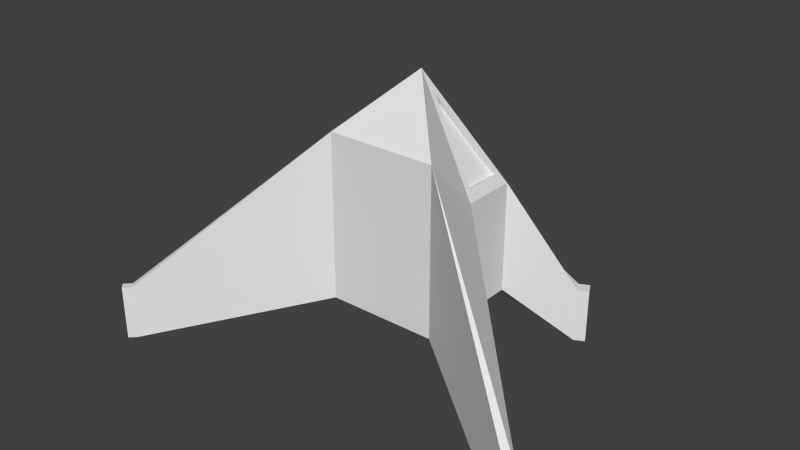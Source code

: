 # Source: navX01.blend  (saved by Blender 3.2.14; exported with 4.5.12 LTS)
import bpy
from mathutils import Matrix  # noqa: F401  (used for matrix-valued properties, if any)

bpy.ops.wm.read_factory_settings(use_empty=True)
scene = bpy.context.scene
scene.name = 'Scene'

# ---- collections
col_collection_1 = bpy.data.collections.new('Collection 1'); scene.collection.children.link(col_collection_1)

# ---- materials (node trees are filled in below, after node groups)
mat_material = bpy.data.materials.new('Material')
mat_material.alpha_threshold = 0.0
mat_material.use_transparent_shadow = False
mat_material.roughness = 0.5
mat_material.line_color = (0.0, 0.0, 0.0, 1.0)

# ---- material node trees

# ---- world
world_world = bpy.data.worlds.new('World'); scene.world = world_world
world_world.color = (0.05088, 0.05088, 0.05088)
world_world.use_sun_shadow = False
world_world.sun_shadow_jitter_overblur = 0.0
world_world.cycles.sampling_method = 'MANUAL'
world_world.cycles.sample_map_resolution = 256

# ---- meshes
me_cube = bpy.data.meshes.new('Cube')
me_cube.from_pydata([(-0.9994, -0.6853, 0.6853), (-0.9994, -0.6853, -1.315), (1.001, -0.6853, -1.315), (1.001, -0.6853, 0.6853), (-0.9994, 1.315, 0.6853), (-0.9994, 1.315, -1.315), (1.001, 1.315, -1.315), (1.001, 1.315, 0.6853), (-0.9994, -0.6853, -0.3147), (0.0005754, -0.6853, 0.6853), (-0.9994, 0.3147, 0.6853), (0.0005756, -0.6853, -1.315), (-0.9994, 0.3147, -1.315), (1.001, -0.6853, -0.3147), (1.001, 0.3147, -1.315), (1.001, 0.3147, 0.6853), (-0.9994, 1.315, -0.3147), (0.0005756, 1.315, 0.6853), (0.0005764, 1.315, -1.315), (1.001, 1.315, -0.3147), (0.0005755, -0.6853, -0.3147), (0.000576, 1.315, -0.3147), (-0.9994, 0.3147, -0.3147), (0.000576, 0.3147, -1.315), (1.001, 0.3147, -0.3147), (3.901, -2.678, -2.315), (-0.9994, -0.6853, 1.685), (1.001, -0.6853, 1.685), (0.0005754, -0.6853, 1.685), (0.0005755, 0.3147, 2.685), (3.901, -2.678, -1.315), (3.901, -2.678, -1.815), (4.001, -2.578, -2.315), (4.001, -2.578, -1.315), (4.001, -2.578, -1.815), (-3.899, -2.678, -1.315), (-3.899, -2.678, -2.315), (-3.899, -2.678, -1.815), (-3.999, -2.578, -1.315), (-3.999, -2.578, -2.315), (-3.999, -2.578, -1.815), (2.001, 2.115, -2.315), (2.001, 2.115, -1.315), (1.901, 2.315, -1.315), (1.901, 2.315, -2.315), (-1.999, 2.115, -1.315), (-1.999, 2.115, -2.315), (-1.899, 2.315, -1.315), (-1.899, 2.315, -2.315), (2.179, 2.204, -2.315), (2.179, 2.204, -1.315), (2.079, 2.404, -1.315), (2.079, 2.404, -2.315), (-2.178, 2.204, -1.315), (-2.178, 2.204, -2.315), (-2.078, 2.404, -1.315), (-2.078, 2.404, -2.315), (-4.017, -2.796, -1.315), (-4.017, -2.796, -2.315), (-4.017, -2.796, -1.815), (-4.117, -2.696, -1.315), (-4.117, -2.696, -2.315), (-4.117, -2.696, -1.815), (4.014, -2.791, -2.315), (4.014, -2.791, -1.315), (4.014, -2.791, -1.815), (4.114, -2.691, -2.315), (4.114, -2.691, -1.315), (4.114, -2.691, -1.815), (3.952, -2.681, -1.315), (4.004, -2.629, -1.315), (-3.952, -2.683, -1.315), (-4.004, -2.63, -1.315), (2.019, 2.184, -1.315), (1.967, 2.288, -1.315), (-2.018, 2.184, -1.315), (-1.966, 2.288, -1.315), (2.113, 2.231, -1.315), (2.061, 2.335, -1.315), (-2.112, 2.231, -1.315), (-2.059, 2.335, -1.315), (-4.013, -2.744, -1.315), (-4.065, -2.692, -1.315), (4.01, -2.74, -1.315), (4.063, -2.688, -1.315), (0.2006, 0.5147, -1.315), (0.2006, 1.115, -1.315), (0.8006, 1.115, -1.315), (0.8006, 0.5147, -1.315), (0.2006, -0.4853, -1.315), (0.2006, 0.1147, -1.315), (0.8006, 0.1147, -1.315), (0.8006, -0.4853, -1.315), (-0.7994, -0.4853, -1.315), (-0.7994, 0.1147, -1.315), (-0.1994, 0.1147, -1.315), (-0.1994, -0.4853, -1.315), (-0.7994, 0.5147, -1.315), (-0.7994, 1.115, -1.315), (-0.1994, 1.115, -1.315), (-0.1994, 0.5147, -1.315), (0.2006, 0.5147, -0.7147), (0.2006, 1.115, -0.7147), (0.8006, 1.115, -0.7147), (0.8006, 0.5147, -0.7147), (0.2006, -0.4853, -0.7147), (0.2006, 0.1147, -0.7147), (0.8006, 0.1147, -0.7147), (0.8006, -0.4853, -0.7147), (-0.7994, -0.4853, -0.7147), (-0.7994, 0.1147, -0.7147), (-0.1994, 0.1147, -0.7147), (-0.1994, -0.4853, -0.7147), (-0.7994, 0.5147, -0.7147), (-0.7994, 1.115, -0.7147), (-0.1994, 1.115, -0.7147), (-0.1994, 0.5147, -0.7147), (-0.8994, 0.4147, 0.8853), (-0.1994, 0.4147, 2.285), (-0.8994, 1.115, 0.8853), (0.9006, 0.4147, 0.8853), (0.9006, 1.115, 0.8853), (0.2006, 0.4147, 2.285), (0.8006, 1.215, 0.8853), (0.1006, 1.215, 0.8853), (0.1006, 0.5147, 2.285), (-0.7994, 1.215, 0.8853), (-0.09942, 0.5147, 2.285), (-0.09942, 1.215, 0.8853), (-0.1313, 0.4147, 2.251), (-0.8313, 0.4147, 0.8513), (-0.8313, 1.115, 0.8513), (0.8325, 1.115, 0.8513), (0.8325, 0.4147, 0.8513), (0.1325, 0.4147, 2.251), (0.1006, 1.147, 0.8513), (0.8006, 1.147, 0.8513), (0.1006, 0.4465, 2.251), (-0.09942, 0.4465, 2.251), (-0.7994, 1.147, 0.8513), (-0.09942, 1.147, 0.8513)], [], [(20, 11, 2, 13), (22, 16, 5, 12), (113, 114, 115, 116), (24, 19, 7, 15), (0, 9, 28, 26), (9, 20, 13, 3), (0, 8, 20, 9), (8, 1, 11, 20), (5, 16, 45, 46), (10, 4, 16, 22), (109, 110, 111, 112), (105, 106, 107, 108), (101, 102, 103, 104), (14, 6, 19, 24), (26, 28, 29), (9, 3, 27, 28), (27, 29, 28), (34, 33, 67, 68), (32, 34, 68, 66), (14, 24, 34, 32), (24, 15, 33, 34), (2, 14, 32, 25), (13, 2, 25, 31), (3, 13, 31, 30), (40, 39, 61, 62), (38, 40, 62, 60), (0, 26, 35), (10, 22, 40, 38), (22, 12, 39, 40), (12, 1, 36, 39), (8, 0, 35, 37), (1, 8, 37, 36), (42, 41, 49, 50), (21, 17, 43), (18, 21, 43, 44), (6, 18, 44, 41), (43, 17, 42), (16, 4, 45), (47, 48, 56, 55), (18, 5, 46, 48), (17, 47, 45), (139, 138, 140), (17, 21, 47), (21, 18, 48, 47), (19, 6, 41, 42), (7, 19, 42), (27, 3, 30), (10, 26, 29), (35, 26, 38), (51, 50, 49, 52), (44, 43, 51, 52), (41, 44, 52, 49), (33, 30, 69, 70), (53, 55, 56, 54), (46, 45, 53, 54), (48, 46, 54, 56), (45, 47, 76, 75), (59, 62, 61, 58), (57, 60, 62, 59), (39, 36, 58, 61), (35, 38, 72, 71), (37, 35, 57, 59), (36, 37, 59, 58), (65, 68, 67, 64), (63, 66, 68, 65), (47, 55, 80, 76), (25, 32, 66, 63), (31, 25, 63, 65), (30, 31, 65, 64), (55, 53, 79, 80), (42, 50, 77, 73), (53, 45, 75, 79), (57, 35, 71, 81), (30, 64, 83, 69), (43, 42, 73, 74), (50, 51, 78, 77), (64, 67, 84, 83), (51, 43, 74, 78), (60, 57, 81, 82), (38, 60, 82, 72), (67, 33, 70, 84), (71, 72, 82, 81), (69, 83, 84, 70), (75, 76, 80, 79), (73, 77, 78, 74), (88, 85, 101, 104), (18, 86, 85, 23), (6, 87, 86, 18), (14, 88, 87, 6), (23, 85, 88, 14), (100, 97, 113, 116), (23, 90, 89, 11), (14, 91, 90, 23), (2, 92, 91, 14), (11, 89, 92, 2), (93, 94, 110, 109), (12, 94, 93, 1), (23, 95, 94, 12), (11, 96, 95, 23), (1, 93, 96, 11), (95, 96, 112, 111), (5, 98, 97, 12), (18, 99, 98, 5), (23, 100, 99, 18), (12, 97, 100, 23), (98, 99, 115, 114), (86, 87, 103, 102), (91, 92, 108, 107), (89, 90, 106, 105), (96, 93, 109, 112), (94, 95, 111, 110), (99, 100, 116, 115), (87, 88, 104, 103), (97, 98, 114, 113), (85, 86, 102, 101), (92, 89, 105, 108), (90, 91, 107, 106), (17, 7, 42), (4, 17, 45), (15, 29, 27), (136, 135, 137), (30, 33, 27), (15, 27, 33), (38, 26, 10), (133, 132, 134), (130, 129, 131), (117, 118, 129, 130), (29, 118, 117, 10), (4, 119, 118, 29), (10, 117, 119, 4), (128, 126, 139, 140), (7, 121, 120, 15), (29, 122, 121, 7), (15, 120, 122, 29), (124, 125, 137, 135), (17, 124, 123, 7), (29, 125, 124, 17), (7, 123, 125, 29), (120, 121, 132, 133), (29, 127, 126, 4), (17, 128, 127, 29), (4, 126, 128, 17), (121, 122, 134, 132), (125, 123, 136, 137), (126, 127, 138, 139), (118, 119, 131, 129), (122, 120, 133, 134), (123, 124, 135, 136), (127, 128, 140, 138), (119, 117, 130, 131)])
_uv = me_cube.uv_layers.new(name='UVMap')
_uv.uv.foreach_set('vector', [0.6512, 0.3971, 0.6512, 0.471, 0.5773, 0.471, 0.5773, 0.3971, 0.3723, 0.8157, 0.2984, 0.8157, 0.2984, 0.7417, 0.3723, 0.7417, 0.1335, 0.2379, 0.1335, 0.2822, 0.0892, 0.2822, 0.0892, 0.2379, 0.2984, 0.8157, 0.3723, 0.8157, 0.3723, 0.8896, 0.2984, 0.8896, 0.7251, 0.3232, 0.6512, 0.3232, 0.6512, 0.2492, 0.7251, 0.2492, 0.6512, 0.3232, 0.6512, 0.3971, 0.5773, 0.3971, 0.5773, 0.3232, 0.7251, 0.3232, 0.7251, 0.3971, 0.6512, 0.3971, 0.6512, 0.3232, 0.7251, 0.3971, 0.7251, 0.471, 0.6512, 0.471, 0.6512, 0.3971, 0.4799, 0.8157, 0.4799, 0.8896, 0.3853, 0.8155, 0.3854, 0.7416, 0.3723, 0.8896, 0.2984, 0.8896, 0.2984, 0.8157, 0.3723, 0.8157, 0.1335, 0.2379, 0.1335, 0.2822, 0.0892, 0.2822, 0.0892, 0.2379, 0.1335, 0.2379, 0.1335, 0.2822, 0.0892, 0.2822, 0.0892, 0.2379, 0.1335, 0.2379, 0.1335, 0.2822, 0.0892, 0.2822, 0.0892, 0.2379, 0.2984, 0.7418, 0.3723, 0.7418, 0.3723, 0.8157, 0.2984, 0.8157, 0.2816, 0.5589, 0.2816, 0.6329, 0.177, 0.6329, 0.6512, 0.3232, 0.5773, 0.3232, 0.5773, 0.2492, 0.6512, 0.2492, 0.2816, 0.7068, 0.177, 0.6329, 0.2816, 0.6329, 0.1936, 0.4708, 0.1936, 0.5448, 0.1816, 0.5448, 0.1816, 0.4708, 0.1936, 0.3965, 0.1936, 0.4708, 0.1816, 0.4708, 0.1816, 0.3965, 0.3181, 0.7061, 0.3181, 0.6322, 0.6262, 0.7061, 0.6262, 0.78, 0.3181, 0.6322, 0.3181, 0.5583, 0.6262, 0.6322, 0.6262, 0.7061, 0.5927, 0.158, 0.6426, 0.2126, 0.3258, 0.2126, 0.326, 0.2021, 0.5773, 0.3971, 0.5773, 0.471, 0.3172, 0.5449, 0.3172, 0.471, 0.5773, 0.3232, 0.5773, 0.3971, 0.3172, 0.471, 0.3172, 0.3971, 0.1591, 0.4708, 0.1591, 0.3965, 0.1711, 0.3965, 0.1711, 0.4708, 0.1591, 0.5448, 0.1591, 0.4708, 0.1711, 0.4708, 0.1711, 0.5448, 0.7251, 0.3232, 0.7251, 0.2492, 0.9853, 0.3971, 0.6773, 0.7801, 0.6773, 0.7062, 0.9853, 0.6321, 0.9854, 0.706, 0.6773, 0.7062, 0.6773, 0.6322, 0.9853, 0.5582, 0.9853, 0.6321, 0.6537, 0.212, 0.7036, 0.1574, 0.9704, 0.2015, 0.9705, 0.212, 0.7251, 0.3971, 0.7251, 0.3232, 0.9853, 0.3971, 0.9853, 0.471, 0.7251, 0.471, 0.7251, 0.3971, 0.9853, 0.471, 0.9853, 0.5449, 0.8993, 0.2874, 0.8249, 0.2874, 0.8249, 0.2726, 0.8993, 0.2726, 0.6524, 0.9099, 0.6524, 0.9838, 0.4937, 0.8359, 0.6524, 0.8359, 0.6524, 0.9099, 0.4937, 0.8359, 0.4937, 0.762, 0.09837, 0.7095, 0.0504, 0.7657, 0.06201, 0.591, 0.07853, 0.591, 0.4355, 0.5346, 0.6524, 0.5346, 0.4358, 0.5512, 0.4799, 0.8896, 0.4798, 0.9635, 0.3853, 0.8155, 0.9732, 0.2874, 0.8993, 0.2874, 0.8993, 0.2726, 0.9732, 0.2726, 0.05046, 0.7755, 0.09843, 0.8317, 0.0786, 0.9502, 0.06207, 0.9502, 0.6544, 0.5347, 0.8713, 0.5347, 0.871, 0.5512, 0.1914, 0.2297, 0.3567, 0.3036, 0.1914, 0.3036, 0.6524, 0.9838, 0.6524, 0.9099, 0.8111, 0.8359, 0.6524, 0.9099, 0.6524, 0.8359, 0.8111, 0.762, 0.8111, 0.8359, 0.8237, 0.8865, 0.8237, 0.8126, 0.9184, 0.7387, 0.9184, 0.8126, 0.8237, 0.9604, 0.8237, 0.8865, 0.9184, 0.8126, 0.5773, 0.2492, 0.5773, 0.3232, 0.3172, 0.3971, 0.2212, 0.4736, 0.2816, 0.5589, 0.177, 0.6329, 0.9529, 0.1282, 0.6537, 0.1239, 0.9547, 0.1179, 0.8993, 0.2561, 0.8993, 0.2726, 0.8249, 0.2726, 0.8249, 0.2561, 0.8249, 0.2413, 0.8993, 0.2413, 0.8993, 0.2561, 0.8249, 0.2561, 0.07853, 0.591, 0.06201, 0.591, 0.062, 0.5762, 0.07853, 0.5762, 0.3466, 0.1193, 0.3485, 0.1296, 0.3452, 0.1276, 0.3443, 0.1222, 0.9732, 0.2561, 0.9732, 0.2726, 0.8993, 0.2726, 0.8993, 0.2561, 0.8993, 0.2413, 0.9732, 0.2413, 0.9732, 0.2561, 0.8993, 0.2561, 0.06207, 0.9502, 0.0786, 0.9502, 0.0786, 0.965, 0.06207, 0.965, 0.871, 0.5512, 0.8713, 0.5347, 0.8748, 0.5387, 0.8746, 0.5473, 0.1816, 0.4708, 0.1711, 0.4708, 0.1711, 0.3965, 0.1816, 0.3965, 0.1816, 0.5448, 0.1711, 0.5448, 0.1711, 0.4708, 0.1816, 0.4708, 0.9705, 0.212, 0.9704, 0.2015, 0.9827, 0.2014, 0.9829, 0.2118, 0.9529, 0.1282, 0.9547, 0.1179, 0.9572, 0.1209, 0.9562, 0.1263, 0.1936, 0.4708, 0.1936, 0.5448, 0.1816, 0.5448, 0.1816, 0.4708, 0.1936, 0.3965, 0.1936, 0.4708, 0.1816, 0.4708, 0.1816, 0.3965, 0.1711, 0.4708, 0.1816, 0.4708, 0.1816, 0.5448, 0.1711, 0.5448, 0.1711, 0.3965, 0.1816, 0.3965, 0.1816, 0.4708, 0.1711, 0.4708, 0.8713, 0.5347, 0.8861, 0.5349, 0.8825, 0.5388, 0.8748, 0.5387, 0.326, 0.2021, 0.3258, 0.2126, 0.314, 0.2124, 0.3142, 0.202, 0.1591, 0.4708, 0.1591, 0.3965, 0.1711, 0.3965, 0.1711, 0.4708, 0.1591, 0.5448, 0.1591, 0.4708, 0.1711, 0.4708, 0.1711, 0.5448, 0.8861, 0.5349, 0.8858, 0.5514, 0.8823, 0.5474, 0.8825, 0.5388, 0.4358, 0.5512, 0.421, 0.5514, 0.4245, 0.5474, 0.4322, 0.5473, 0.8858, 0.5514, 0.871, 0.5512, 0.8746, 0.5473, 0.8823, 0.5474, 0.9651, 0.1304, 0.9529, 0.1282, 0.9562, 0.1263, 0.9626, 0.1274, 0.3485, 0.1296, 0.3368, 0.1316, 0.3392, 0.1287, 0.3452, 0.1276, 0.4355, 0.5346, 0.4358, 0.5512, 0.4322, 0.5473, 0.4321, 0.5386, 0.421, 0.5514, 0.4208, 0.5349, 0.4243, 0.5388, 0.4245, 0.5474, 0.3368, 0.1316, 0.335, 0.1213, 0.3382, 0.1233, 0.3392, 0.1287, 0.4208, 0.5349, 0.4355, 0.5346, 0.4321, 0.5386, 0.4243, 0.5388, 0.9669, 0.1201, 0.9651, 0.1304, 0.9626, 0.1274, 0.9635, 0.122, 0.9547, 0.1179, 0.9669, 0.1201, 0.9635, 0.122, 0.9572, 0.1209, 0.335, 0.1213, 0.3466, 0.1193, 0.3443, 0.1222, 0.3382, 0.1233, 0.9562, 0.1263, 0.9572, 0.1209, 0.9635, 0.122, 0.9626, 0.1274, 0.3452, 0.1276, 0.3392, 0.1287, 0.3382, 0.1233, 0.3443, 0.1222, 0.8746, 0.5473, 0.8748, 0.5387, 0.8825, 0.5388, 0.8823, 0.5474, 0.4322, 0.5473, 0.4245, 0.5474, 0.4243, 0.5388, 0.4321, 0.5386, 0.0892, 0.2337, 0.0892, 0.1893, 0.1335, 0.1893, 0.1335, 0.2337, 0.2134, 0.9682, 0.1986, 0.9534, 0.1986, 0.9091, 0.2134, 0.8943, 0.1395, 0.9682, 0.1543, 0.9534, 0.1986, 0.9534, 0.2134, 0.9682, 0.1395, 0.8943, 0.1543, 0.9091, 0.1543, 0.9534, 0.1395, 0.9682, 0.2134, 0.8943, 0.1986, 0.9091, 0.1543, 0.9091, 0.1395, 0.8943, 0.0892, 0.2337, 0.0892, 0.1893, 0.1335, 0.1893, 0.1335, 0.2337, 0.2134, 0.8943, 0.1986, 0.8795, 0.1986, 0.8352, 0.2134, 0.8204, 0.1395, 0.8943, 0.1543, 0.8795, 0.1986, 0.8795, 0.2134, 0.8943, 0.1395, 0.8204, 0.1543, 0.8352, 0.1543, 0.8795, 0.1395, 0.8943, 0.2134, 0.8204, 0.1986, 0.8352, 0.1543, 0.8352, 0.1395, 0.8204, 0.0892, 0.1893, 0.0892, 0.145, 0.1335, 0.145, 0.1335, 0.1893, 0.2873, 0.8943, 0.2725, 0.8795, 0.2725, 0.8352, 0.2873, 0.8204, 0.2134, 0.8943, 0.2282, 0.8795, 0.2725, 0.8795, 0.2873, 0.8943, 0.2134, 0.8204, 0.2282, 0.8352, 0.2282, 0.8795, 0.2134, 0.8943, 0.2873, 0.8204, 0.2725, 0.8352, 0.2282, 0.8352, 0.2134, 0.8204, 0.0892, 0.1006, 0.0892, 0.05629, 0.1335, 0.05629, 0.1335, 0.1006, 0.2873, 0.9682, 0.2725, 0.9534, 0.2725, 0.9091, 0.2873, 0.8943, 0.2134, 0.9682, 0.2282, 0.9534, 0.2725, 0.9534, 0.2873, 0.9682, 0.2134, 0.8943, 0.2282, 0.9091, 0.2282, 0.9534, 0.2134, 0.9682, 0.2873, 0.8943, 0.2725, 0.9091, 0.2282, 0.9091, 0.2134, 0.8943, 0.0892, 0.145, 0.0892, 0.1007, 0.1335, 0.1007, 0.1335, 0.145, 0.0892, 0.145, 0.0892, 0.1007, 0.1335, 0.1007, 0.1335, 0.145, 0.0892, 0.1007, 0.0892, 0.0563, 0.1335, 0.0563, 0.1335, 0.1007, 0.0892, 0.1894, 0.0892, 0.145, 0.1335, 0.145, 0.1335, 0.1894, 0.0892, 0.2337, 0.0892, 0.1893, 0.1335, 0.1893, 0.1335, 0.2337, 0.0892, 0.145, 0.0892, 0.1006, 0.1335, 0.1006, 0.1335, 0.145, 0.0892, 0.1007, 0.0892, 0.0563, 0.1335, 0.0563, 0.1335, 0.1007, 0.0892, 0.1007, 0.0892, 0.0563, 0.1335, 0.0563, 0.1335, 0.1007, 0.0892, 0.1893, 0.0892, 0.145, 0.1335, 0.145, 0.1335, 0.1893, 0.0892, 0.1893, 0.0892, 0.145, 0.1335, 0.145, 0.1335, 0.1893, 0.0892, 0.2337, 0.0892, 0.1894, 0.1335, 0.1894, 0.1335, 0.2337, 0.0892, 0.145, 0.0892, 0.1007, 0.1335, 0.1007, 0.1335, 0.145, 0.6524, 0.5346, 0.6064, 0.5925, 0.4358, 0.5512, 0.7004, 0.5925, 0.6544, 0.5347, 0.871, 0.5512, 0.2212, 0.7921, 0.177, 0.6329, 0.2816, 0.7068, 0.1914, 0.3775, 0.1914, 0.3036, 0.3567, 0.3036, 0.3485, 0.1296, 0.3466, 0.1193, 0.6476, 0.1246, 0.6475, 0.02005, 0.6476, 0.1246, 0.3466, 0.1193, 0.9547, 0.1179, 0.6537, 0.1239, 0.6536, 0.0194, 0.2465, 0.4268, 0.1914, 0.3775, 0.3567, 0.3036, 0.2465, 0.1804, 0.3567, 0.3036, 0.1914, 0.2297, 0.2465, 0.1804, 0.3567, 0.3036, 0.3567, 0.3036, 0.2465, 0.1804, 0.3567, 0.3036, 0.3567, 0.3036, 0.2465, 0.1804, 0.2465, 0.1804, 0.1914, 0.2297, 0.1914, 0.2297, 0.3567, 0.3036, 0.3567, 0.3036, 0.2465, 0.1804, 0.2465, 0.1804, 0.1914, 0.2297, 0.1914, 0.2297, 0.1914, 0.3036, 0.1914, 0.2297, 0.1914, 0.2297, 0.1914, 0.3036, 0.1914, 0.3775, 0.1914, 0.3775, 0.2465, 0.4268, 0.2465, 0.4268, 0.3567, 0.3036, 0.3567, 0.3036, 0.1914, 0.3775, 0.1914, 0.3775, 0.2465, 0.4268, 0.2465, 0.4268, 0.3567, 0.3036, 0.3567, 0.3036, 0.1914, 0.3036, 0.3567, 0.3036, 0.3567, 0.3036, 0.1914, 0.3036, 0.1914, 0.3036, 0.1914, 0.3036, 0.1914, 0.3775, 0.1914, 0.3775, 0.3567, 0.3036, 0.3567, 0.3036, 0.1914, 0.3036, 0.1914, 0.3036, 0.1914, 0.3775, 0.1914, 0.3775, 0.3567, 0.3036, 0.3567, 0.3036, 0.2465, 0.4268, 0.1914, 0.3775, 0.1914, 0.3775, 0.2465, 0.4268, 0.3567, 0.3036, 0.3567, 0.3036, 0.1914, 0.2297, 0.1914, 0.2297, 0.1914, 0.3036, 0.1914, 0.3036, 0.3567, 0.3036, 0.3567, 0.3036, 0.1914, 0.2297, 0.1914, 0.2297, 0.1914, 0.3036, 0.1914, 0.3036, 0.1914, 0.3775, 0.3567, 0.3036, 0.3567, 0.3036, 0.1914, 0.3775, 0.3567, 0.3036, 0.1914, 0.3775, 0.1914, 0.3775, 0.3567, 0.3036, 0.1914, 0.2297, 0.3567, 0.3036, 0.3567, 0.3036, 0.1914, 0.2297, 0.3567, 0.3036, 0.1914, 0.2297, 0.1914, 0.2297, 0.3567, 0.3036, 0.3567, 0.3036, 0.2465, 0.4268, 0.2465, 0.4268, 0.3567, 0.3036, 0.1914, 0.3775, 0.1914, 0.3036, 0.1914, 0.3036, 0.1914, 0.3775, 0.3567, 0.3036, 0.1914, 0.3036, 0.1914, 0.3036, 0.3567, 0.3036, 0.1914, 0.2297, 0.2465, 0.1804, 0.2465, 0.1804, 0.1914, 0.2297])
me_cube.materials.append(mat_material)
me_cube.use_remesh_preserve_volume = False
me_cube.use_remesh_preserve_attributes = False
me_cube.use_mirror_vertex_groups = False
me_cube.update()

# ---- objects
ob_xhunter = bpy.data.objects.new('XHunter', me_cube)

# ---- transforms, parenting, visibility, modifiers, constraints
ob_xhunter.location = (0.0, 0.0, 0.0)
ob_xhunter.lock_rotations_4d = False
ob_xhunter.empty_display_type = 'ARROWS'
ob_xhunter.lineart.crease_threshold = 0.0
_vg = ob_xhunter.vertex_groups.new(name='XHunter')

# ---- collection membership
col_collection_1.objects.link(ob_xhunter)

# ---- scene / render settings (as saved in the file)
scene.frame_start = 1; scene.frame_end = 250; scene.frame_set(1)
scene.render.engine = 'BLENDER_EEVEE_NEXT'
scene.render.resolution_percentage = 50
scene.render.dither_intensity = 0.0
scene.cycles.use_denoising = False
scene.cycles.samples = 10
scene.cycles.sampling_pattern = 'TABULATED_SOBOL'
scene.cycles.light_sampling_threshold = 0.0
scene.cycles.use_adaptive_sampling = False
scene.cycles.use_light_tree = False
scene.cycles.blur_glossy = 0.0
scene.cycles.volume_bounces = 1
scene.cycles.pixel_filter_type = 'GAUSSIAN'
scene.cycles.sample_clamp_indirect = 0.0
scene.view_settings.view_transform = 'Standard'
bpy.context.view_layer.update()

# ---- added for rendering (the .blend has no active camera and no usable light): camera, sun
cam_auto = bpy.data.cameras.new('AutoCamera')
cam_auto.lens = 50.0
cam_auto.sensor_width = 36.0
cam_auto.clip_end = 1000.0
ob_auto_camera = bpy.data.objects.new('AutoCamera', cam_auto)
scene.collection.objects.link(ob_auto_camera)
ob_auto_camera.location = (10.1246, -12.3481, 8.28665)
ob_auto_camera.rotation_euler = (1.09748, -7.21219e-08, 0.694738)
scene.camera = ob_auto_camera
light_auto_sun = bpy.data.lights.new('AutoSun', 'SUN')
light_auto_sun.energy = 3.0
light_auto_sun.angle = 0.0523599
ob_auto_sun = bpy.data.objects.new('AutoSun', light_auto_sun)
scene.collection.objects.link(ob_auto_sun)
ob_auto_sun.rotation_euler = (0.872665, 0.174533, 0.523599)
bpy.context.view_layer.update()
